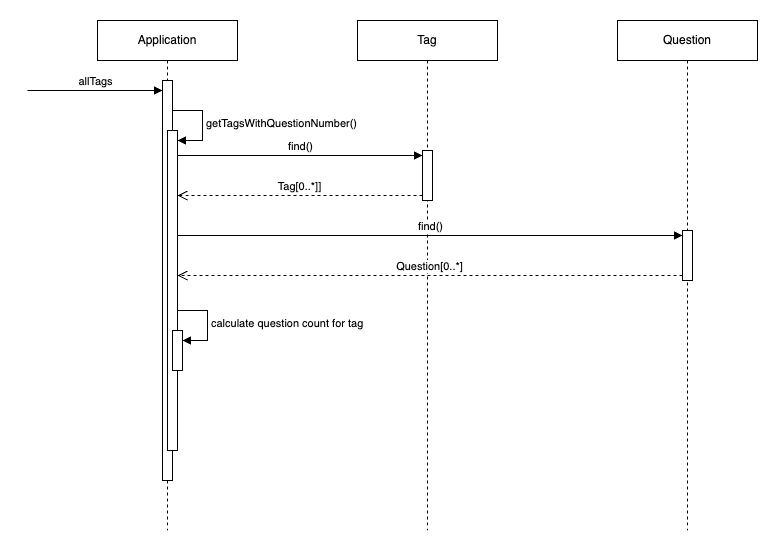

The diagram above was exported from draw.io. Its source (the exported page's mxGraphModel, read from the mxfile embedded in the PNG):
<mxGraphModel dx="1434" dy="790" grid="1" gridSize="10" guides="1" tooltips="1" connect="1" arrows="1" fold="1" page="1" pageScale="1" pageWidth="2000" pageHeight="2000" math="0" shadow="0">
  <root>
    <mxCell id="0" />
    <mxCell id="1" parent="0" />
    <mxCell id="5uLXi0sVzKRBOq0eMRpO-1" value="Application" style="shape=umlLifeline;perimeter=lifelinePerimeter;whiteSpace=wrap;html=1;container=1;dropTarget=0;collapsible=0;recursiveResize=0;outlineConnect=0;portConstraint=eastwest;newEdgeStyle={&quot;curved&quot;:0,&quot;rounded&quot;:0};" parent="1" vertex="1">
      <mxGeometry x="460" y="160" width="140" height="510" as="geometry" />
    </mxCell>
    <mxCell id="5uLXi0sVzKRBOq0eMRpO-3" value="" style="html=1;points=[[0,0,0,0,5],[0,1,0,0,-5],[1,0,0,0,5],[1,1,0,0,-5]];perimeter=orthogonalPerimeter;outlineConnect=0;targetShapes=umlLifeline;portConstraint=eastwest;newEdgeStyle={&quot;curved&quot;:0,&quot;rounded&quot;:0};" parent="5uLXi0sVzKRBOq0eMRpO-1" vertex="1">
      <mxGeometry x="65" y="60" width="10" height="400" as="geometry" />
    </mxCell>
    <mxCell id="5uLXi0sVzKRBOq0eMRpO-9" value="" style="html=1;points=[[0,0,0,0,5],[0,1,0,0,-5],[1,0,0,0,5],[1,1,0,0,-5]];perimeter=orthogonalPerimeter;outlineConnect=0;targetShapes=umlLifeline;portConstraint=eastwest;newEdgeStyle={&quot;curved&quot;:0,&quot;rounded&quot;:0};" parent="5uLXi0sVzKRBOq0eMRpO-1" vertex="1">
      <mxGeometry x="70" y="110" width="10" height="320" as="geometry" />
    </mxCell>
    <mxCell id="5uLXi0sVzKRBOq0eMRpO-10" value="getTagsWithQuestionNumber()" style="html=1;align=left;spacingLeft=2;endArrow=block;rounded=0;edgeStyle=orthogonalEdgeStyle;curved=0;rounded=0;" parent="5uLXi0sVzKRBOq0eMRpO-1" target="5uLXi0sVzKRBOq0eMRpO-9" edge="1">
      <mxGeometry relative="1" as="geometry">
        <mxPoint x="75" y="90" as="sourcePoint" />
        <Array as="points">
          <mxPoint x="105" y="120" />
        </Array>
      </mxGeometry>
    </mxCell>
    <mxCell id="5uLXi0sVzKRBOq0eMRpO-17" value="" style="html=1;points=[[0,0,0,0,5],[0,1,0,0,-5],[1,0,0,0,5],[1,1,0,0,-5]];perimeter=orthogonalPerimeter;outlineConnect=0;targetShapes=umlLifeline;portConstraint=eastwest;newEdgeStyle={&quot;curved&quot;:0,&quot;rounded&quot;:0};" parent="5uLXi0sVzKRBOq0eMRpO-1" vertex="1">
      <mxGeometry x="75" y="310" width="10" height="40" as="geometry" />
    </mxCell>
    <mxCell id="5uLXi0sVzKRBOq0eMRpO-18" value="calculate question count for tag" style="html=1;align=left;spacingLeft=2;endArrow=block;rounded=0;edgeStyle=orthogonalEdgeStyle;curved=0;rounded=0;" parent="5uLXi0sVzKRBOq0eMRpO-1" target="5uLXi0sVzKRBOq0eMRpO-17" edge="1">
      <mxGeometry relative="1" as="geometry">
        <mxPoint x="80" y="290" as="sourcePoint" />
        <Array as="points">
          <mxPoint x="110" y="320" />
        </Array>
      </mxGeometry>
    </mxCell>
    <mxCell id="5uLXi0sVzKRBOq0eMRpO-2" value="allTags" style="html=1;verticalAlign=bottom;endArrow=block;curved=0;rounded=0;" parent="1" target="5uLXi0sVzKRBOq0eMRpO-3" edge="1">
      <mxGeometry x="0.0036" width="80" relative="1" as="geometry">
        <mxPoint x="390" y="230" as="sourcePoint" />
        <mxPoint x="510" y="230" as="targetPoint" />
        <mxPoint as="offset" />
      </mxGeometry>
    </mxCell>
    <mxCell id="5uLXi0sVzKRBOq0eMRpO-5" value="Tag" style="shape=umlLifeline;perimeter=lifelinePerimeter;whiteSpace=wrap;html=1;container=1;dropTarget=0;collapsible=0;recursiveResize=0;outlineConnect=0;portConstraint=eastwest;newEdgeStyle={&quot;curved&quot;:0,&quot;rounded&quot;:0};" parent="1" vertex="1">
      <mxGeometry x="720" y="160" width="140" height="510" as="geometry" />
    </mxCell>
    <mxCell id="5uLXi0sVzKRBOq0eMRpO-11" value="" style="html=1;points=[[0,0,0,0,5],[0,1,0,0,-5],[1,0,0,0,5],[1,1,0,0,-5]];perimeter=orthogonalPerimeter;outlineConnect=0;targetShapes=umlLifeline;portConstraint=eastwest;newEdgeStyle={&quot;curved&quot;:0,&quot;rounded&quot;:0};" parent="5uLXi0sVzKRBOq0eMRpO-5" vertex="1">
      <mxGeometry x="65" y="130" width="10" height="50" as="geometry" />
    </mxCell>
    <mxCell id="5uLXi0sVzKRBOq0eMRpO-7" value="Question" style="shape=umlLifeline;perimeter=lifelinePerimeter;whiteSpace=wrap;html=1;container=1;dropTarget=0;collapsible=0;recursiveResize=0;outlineConnect=0;portConstraint=eastwest;newEdgeStyle={&quot;curved&quot;:0,&quot;rounded&quot;:0};" parent="1" vertex="1">
      <mxGeometry x="980" y="160" width="140" height="510" as="geometry" />
    </mxCell>
    <mxCell id="5uLXi0sVzKRBOq0eMRpO-14" value="" style="html=1;points=[[0,0,0,0,5],[0,1,0,0,-5],[1,0,0,0,5],[1,1,0,0,-5]];perimeter=orthogonalPerimeter;outlineConnect=0;targetShapes=umlLifeline;portConstraint=eastwest;newEdgeStyle={&quot;curved&quot;:0,&quot;rounded&quot;:0};" parent="5uLXi0sVzKRBOq0eMRpO-7" vertex="1">
      <mxGeometry x="65" y="210" width="10" height="50" as="geometry" />
    </mxCell>
    <mxCell id="5uLXi0sVzKRBOq0eMRpO-12" value="find()" style="html=1;verticalAlign=bottom;endArrow=block;curved=0;rounded=0;entryX=0;entryY=0;entryDx=0;entryDy=5;" parent="1" source="5uLXi0sVzKRBOq0eMRpO-9" target="5uLXi0sVzKRBOq0eMRpO-11" edge="1">
      <mxGeometry relative="1" as="geometry">
        <mxPoint x="715" y="295" as="sourcePoint" />
      </mxGeometry>
    </mxCell>
    <mxCell id="5uLXi0sVzKRBOq0eMRpO-13" value="Tag[0..*]]" style="html=1;verticalAlign=bottom;endArrow=open;dashed=1;endSize=8;curved=0;rounded=0;exitX=0;exitY=1;exitDx=0;exitDy=-5;" parent="1" source="5uLXi0sVzKRBOq0eMRpO-11" target="5uLXi0sVzKRBOq0eMRpO-9" edge="1">
      <mxGeometry relative="1" as="geometry">
        <mxPoint x="715" y="365" as="targetPoint" />
      </mxGeometry>
    </mxCell>
    <mxCell id="5uLXi0sVzKRBOq0eMRpO-15" value="find()" style="html=1;verticalAlign=bottom;endArrow=block;curved=0;rounded=0;entryX=0;entryY=0;entryDx=0;entryDy=5;" parent="1" source="5uLXi0sVzKRBOq0eMRpO-9" target="5uLXi0sVzKRBOq0eMRpO-14" edge="1">
      <mxGeometry relative="1" as="geometry">
        <mxPoint x="975" y="355" as="sourcePoint" />
      </mxGeometry>
    </mxCell>
    <mxCell id="5uLXi0sVzKRBOq0eMRpO-16" value="Question[0..*]" style="html=1;verticalAlign=bottom;endArrow=open;dashed=1;endSize=8;curved=0;rounded=0;exitX=0;exitY=1;exitDx=0;exitDy=-5;" parent="1" source="5uLXi0sVzKRBOq0eMRpO-14" target="5uLXi0sVzKRBOq0eMRpO-9" edge="1">
      <mxGeometry relative="1" as="geometry">
        <mxPoint x="975" y="425" as="targetPoint" />
      </mxGeometry>
    </mxCell>
  </root>
</mxGraphModel>